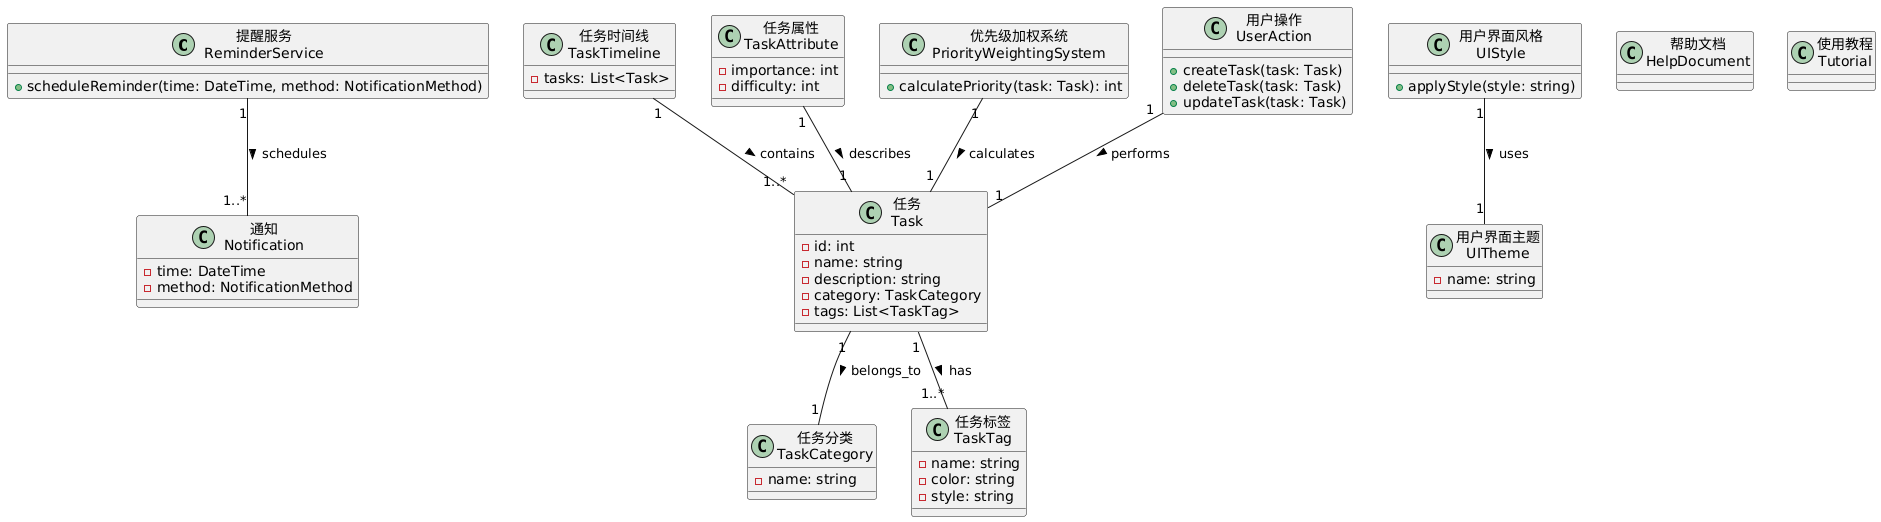

The diagram above was rendered by PlantUML. Its source (embedded in the PNG):
@startuml
' 提醒与通知模块（Reminder and Notification Module）
class ReminderService as "提醒服务\nReminderService" {
    +scheduleReminder(time: DateTime, method: NotificationMethod)
}
class Notification as "通知\nNotification" {
    -time: DateTime
    -method: NotificationMethod
}

' 任务管理模块（Task Management Module）
class Task as "任务\nTask" {
    -id: int
    -name: string
    -description: string
    -category: TaskCategory
    -tags: List<TaskTag>
}
class TaskCategory as "任务分类\nTaskCategory" {
    -name: string
}
class TaskTag as "任务标签\nTaskTag" {
    -name: string
    -color: string
    -style: string
}
class TaskTimeline as "任务时间线\nTaskTimeline" {
    -tasks: List<Task>
}

' 任务属性模块（Task Attributes Module）
class TaskAttribute as "任务属性\nTaskAttribute" {
    -importance: int
    -difficulty: int
}
class PriorityWeightingSystem as "优先级加权系统\nPriorityWeightingSystem" {
    +calculatePriority(task: Task): int
}

' 用户界面模块（User Interface Module）
class UIStyle as "用户界面风格\nUIStyle" {
    +applyStyle(style: string)
}
class UITheme as "用户界面主题\nUITheme" {
    -name: string
}

' 帮助与支持模块（Help and Support Module）
class HelpDocument as "帮助文档\nHelpDocument" {
}
class Tutorial as "使用教程\nTutorial" {
}

' 用户交互模块（User Interaction Module）
class UserAction as "用户操作\nUserAction" {
    +createTask(task: Task)
    +deleteTask(task: Task)
    +updateTask(task: Task)
}

' 关系
ReminderService "1" -- "1..*" Notification : schedules >
Task "1" -- "1..*" TaskTag : has >
Task "1" -- "1" TaskCategory : belongs_to >
TaskTimeline "1" -- "1..*" Task : contains >
TaskAttribute "1" -- "1" Task : describes >
PriorityWeightingSystem "1" -- "1" Task : calculates >
UIStyle "1" -- "1" UITheme : uses >
UserAction "1" -- "1" Task : performs >
@enduml